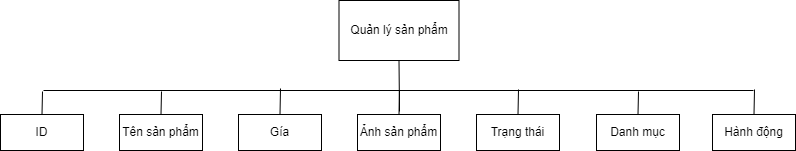

The diagram above was exported from draw.io. Its source (the exported page's mxGraphModel, read from the mxfile embedded in the PNG):
<mxGraphModel dx="1247" dy="647" grid="0" gridSize="10" guides="1" tooltips="1" connect="1" arrows="1" fold="1" page="1" pageScale="1" pageWidth="827" pageHeight="1169" math="0" shadow="0">
  <root>
    <mxCell id="0" />
    <mxCell id="1" parent="0" />
    <mxCell id="m79Wb9dHKtJpaz_chYP9-1" value="Quản lý sản phẩm" style="rounded=0;whiteSpace=wrap;html=1;" vertex="1" parent="1">
      <mxGeometry x="351.5" y="289" width="120" height="60" as="geometry" />
    </mxCell>
    <mxCell id="m79Wb9dHKtJpaz_chYP9-7" value="ID" style="rounded=0;whiteSpace=wrap;html=1;" vertex="1" parent="1">
      <mxGeometry x="13" y="403" width="83" height="36" as="geometry" />
    </mxCell>
    <mxCell id="m79Wb9dHKtJpaz_chYP9-8" value="Tên sản phẩm" style="rounded=0;whiteSpace=wrap;html=1;" vertex="1" parent="1">
      <mxGeometry x="132" y="403" width="83" height="36" as="geometry" />
    </mxCell>
    <mxCell id="m79Wb9dHKtJpaz_chYP9-9" value="Gía" style="rounded=0;whiteSpace=wrap;html=1;" vertex="1" parent="1">
      <mxGeometry x="251" y="403" width="83" height="36" as="geometry" />
    </mxCell>
    <mxCell id="m79Wb9dHKtJpaz_chYP9-10" value="Ảnh sản phẩm" style="rounded=0;whiteSpace=wrap;html=1;" vertex="1" parent="1">
      <mxGeometry x="370" y="403" width="83" height="36" as="geometry" />
    </mxCell>
    <mxCell id="m79Wb9dHKtJpaz_chYP9-11" value="Trạng thái" style="rounded=0;whiteSpace=wrap;html=1;" vertex="1" parent="1">
      <mxGeometry x="489" y="403" width="83" height="36" as="geometry" />
    </mxCell>
    <mxCell id="m79Wb9dHKtJpaz_chYP9-12" value="Danh mục" style="rounded=0;whiteSpace=wrap;html=1;" vertex="1" parent="1">
      <mxGeometry x="609" y="403" width="83" height="36" as="geometry" />
    </mxCell>
    <mxCell id="m79Wb9dHKtJpaz_chYP9-14" value="" style="endArrow=none;html=1;rounded=0;" edge="1" parent="1">
      <mxGeometry width="50" height="50" relative="1" as="geometry">
        <mxPoint x="56" y="379" as="sourcePoint" />
        <mxPoint x="766" y="379" as="targetPoint" />
      </mxGeometry>
    </mxCell>
    <mxCell id="m79Wb9dHKtJpaz_chYP9-15" value="" style="endArrow=none;html=1;rounded=0;entryX=0.5;entryY=1;entryDx=0;entryDy=0;" edge="1" parent="1" target="m79Wb9dHKtJpaz_chYP9-1">
      <mxGeometry width="50" height="50" relative="1" as="geometry">
        <mxPoint x="412" y="400" as="sourcePoint" />
        <mxPoint x="434.5" y="392" as="targetPoint" />
      </mxGeometry>
    </mxCell>
    <mxCell id="m79Wb9dHKtJpaz_chYP9-16" value="" style="endArrow=none;html=1;rounded=0;entryX=0.5;entryY=0;entryDx=0;entryDy=0;" edge="1" parent="1" target="m79Wb9dHKtJpaz_chYP9-9">
      <mxGeometry width="50" height="50" relative="1" as="geometry">
        <mxPoint x="293" y="377" as="sourcePoint" />
        <mxPoint x="387" y="333" as="targetPoint" />
      </mxGeometry>
    </mxCell>
    <mxCell id="m79Wb9dHKtJpaz_chYP9-17" value="" style="endArrow=none;html=1;rounded=0;entryX=0.5;entryY=0;entryDx=0;entryDy=0;" edge="1" parent="1" target="m79Wb9dHKtJpaz_chYP9-8">
      <mxGeometry width="50" height="50" relative="1" as="geometry">
        <mxPoint x="174" y="380" as="sourcePoint" />
        <mxPoint x="387" y="333" as="targetPoint" />
      </mxGeometry>
    </mxCell>
    <mxCell id="m79Wb9dHKtJpaz_chYP9-18" value="" style="endArrow=none;html=1;rounded=0;exitX=0.5;exitY=0;exitDx=0;exitDy=0;" edge="1" parent="1" source="m79Wb9dHKtJpaz_chYP9-7">
      <mxGeometry width="50" height="50" relative="1" as="geometry">
        <mxPoint x="337" y="383" as="sourcePoint" />
        <mxPoint x="55" y="380" as="targetPoint" />
      </mxGeometry>
    </mxCell>
    <mxCell id="m79Wb9dHKtJpaz_chYP9-19" value="" style="endArrow=none;html=1;rounded=0;entryX=0.5;entryY=0;entryDx=0;entryDy=0;" edge="1" parent="1" target="m79Wb9dHKtJpaz_chYP9-12">
      <mxGeometry width="50" height="50" relative="1" as="geometry">
        <mxPoint x="651" y="380" as="sourcePoint" />
        <mxPoint x="387" y="333" as="targetPoint" />
      </mxGeometry>
    </mxCell>
    <mxCell id="m79Wb9dHKtJpaz_chYP9-20" value="" style="endArrow=none;html=1;rounded=0;entryX=0.5;entryY=0;entryDx=0;entryDy=0;" edge="1" parent="1" target="m79Wb9dHKtJpaz_chYP9-10">
      <mxGeometry width="50" height="50" relative="1" as="geometry">
        <mxPoint x="412" y="379" as="sourcePoint" />
        <mxPoint x="387" y="333" as="targetPoint" />
      </mxGeometry>
    </mxCell>
    <mxCell id="m79Wb9dHKtJpaz_chYP9-21" value="" style="endArrow=none;html=1;rounded=0;entryX=0.5;entryY=0;entryDx=0;entryDy=0;" edge="1" parent="1" target="m79Wb9dHKtJpaz_chYP9-11">
      <mxGeometry width="50" height="50" relative="1" as="geometry">
        <mxPoint x="531" y="378" as="sourcePoint" />
        <mxPoint x="387" y="333" as="targetPoint" />
      </mxGeometry>
    </mxCell>
    <mxCell id="m79Wb9dHKtJpaz_chYP9-33" value="Hành động" style="rounded=0;whiteSpace=wrap;html=1;" vertex="1" parent="1">
      <mxGeometry x="725" y="403" width="83" height="36" as="geometry" />
    </mxCell>
    <mxCell id="m79Wb9dHKtJpaz_chYP9-34" value="" style="endArrow=none;html=1;rounded=0;entryX=0.5;entryY=0;entryDx=0;entryDy=0;" edge="1" parent="1" target="m79Wb9dHKtJpaz_chYP9-33">
      <mxGeometry width="50" height="50" relative="1" as="geometry">
        <mxPoint x="767" y="378" as="sourcePoint" />
        <mxPoint x="387" y="292" as="targetPoint" />
      </mxGeometry>
    </mxCell>
  </root>
</mxGraphModel>